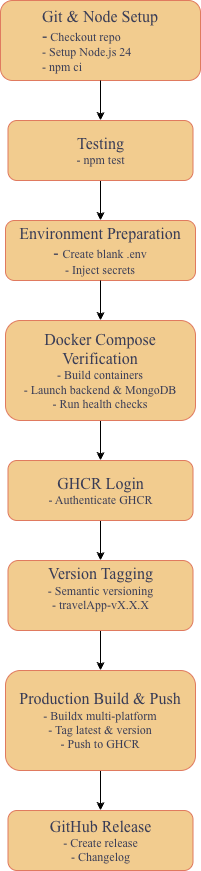

The diagram above was exported from draw.io. Its source (the exported page's mxGraphModel, read from the mxfile embedded in the PNG):
<mxGraphModel dx="1284" dy="670" grid="1" gridSize="10" guides="1" tooltips="1" connect="1" arrows="1" fold="1" page="1" pageScale="1" pageWidth="827" pageHeight="1169" math="0" shadow="0">
  <root>
    <mxCell id="0" />
    <mxCell id="1" parent="0" />
    <mxCell id="-WJ6aBSRE_4T_s_kPwtK-21" parent="1" style="rounded=1;whiteSpace=wrap;html=1;labelBackgroundColor=none;fillColor=#F2CC8F;strokeColor=#E07A5F;fontColor=#393C56;fontFamily=Times New Roman;" value="&lt;div&gt;&lt;span style=&quot;font-size: 16px;&quot;&gt;Git &amp;amp; Node Setup&lt;/span&gt;&lt;/div&gt;&lt;div style=&quot;text-align: left;&quot;&gt;&lt;span style=&quot;font-size: 16px;&quot;&gt;-&lt;/span&gt;&lt;font&gt; Checkout repo&lt;/font&gt;&lt;/div&gt;&lt;div style=&quot;text-align: left;&quot;&gt;&lt;font&gt;- Setup Node.js 24&lt;/font&gt;&lt;/div&gt;&lt;div style=&quot;text-align: left;&quot;&gt;&lt;font&gt;- npm ci&lt;/font&gt;&lt;/div&gt;" vertex="1">
      <mxGeometry height="80" width="200" x="310" y="160" as="geometry" />
    </mxCell>
    <mxCell id="-WJ6aBSRE_4T_s_kPwtK-22" edge="1" parent="1" source="-WJ6aBSRE_4T_s_kPwtK-23" style="edgeStyle=orthogonalEdgeStyle;rounded=0;orthogonalLoop=1;jettySize=auto;html=1;fontFamily=Times New Roman;" target="-WJ6aBSRE_4T_s_kPwtK-24" value="">
      <mxGeometry relative="1" as="geometry" />
    </mxCell>
    <mxCell id="-WJ6aBSRE_4T_s_kPwtK-23" parent="1" style="rounded=1;whiteSpace=wrap;html=1;labelBackgroundColor=none;fillColor=#F2CC8F;strokeColor=#E07A5F;fontColor=#393C56;fontFamily=Times New Roman;" value="&lt;div&gt;&lt;span style=&quot;font-size: 16px;&quot;&gt;Testing&lt;/span&gt;&lt;/div&gt;&lt;div&gt;&lt;font&gt;- npm test&lt;/font&gt;&lt;/div&gt;" vertex="1">
      <mxGeometry height="60" width="185" x="317.5" y="280" as="geometry" />
    </mxCell>
    <mxCell id="-WJ6aBSRE_4T_s_kPwtK-24" parent="1" style="rounded=1;whiteSpace=wrap;html=1;labelBackgroundColor=none;fillColor=#F2CC8F;strokeColor=#E07A5F;fontColor=#393C56;fontFamily=Times New Roman;" value="&lt;div&gt;&lt;span style=&quot;font-size: 16px;&quot;&gt;Environment Preparation&lt;/span&gt;&lt;/div&gt;&lt;div&gt;&lt;span style=&quot;font-size: 16px;&quot;&gt;- &lt;/span&gt;&lt;font&gt;Create blank .env&lt;/font&gt;&lt;/div&gt;&lt;div&gt;&lt;font&gt;- Inject secrets&lt;/font&gt;&lt;/div&gt;" vertex="1">
      <mxGeometry height="60" width="190" x="315" y="380" as="geometry" />
    </mxCell>
    <mxCell id="-WJ6aBSRE_4T_s_kPwtK-25" edge="1" parent="1" source="-WJ6aBSRE_4T_s_kPwtK-21" style="endArrow=classic;html=1;rounded=0;exitX=0.5;exitY=1;exitDx=0;exitDy=0;entryX=0.5;entryY=0;entryDx=0;entryDy=0;fontFamily=Times New Roman;" target="-WJ6aBSRE_4T_s_kPwtK-23" value="">
      <mxGeometry height="50" relative="1" width="50" as="geometry">
        <mxPoint x="430" y="500" as="sourcePoint" />
        <mxPoint x="480" y="450" as="targetPoint" />
      </mxGeometry>
    </mxCell>
    <mxCell id="-WJ6aBSRE_4T_s_kPwtK-26" edge="1" parent="1" source="-WJ6aBSRE_4T_s_kPwtK-24" style="edgeStyle=orthogonalEdgeStyle;rounded=0;orthogonalLoop=1;jettySize=auto;html=1;" target="-WJ6aBSRE_4T_s_kPwtK-28" value="">
      <mxGeometry relative="1" as="geometry">
        <mxPoint x="410" y="480" as="sourcePoint" />
        <mxPoint x="480" y="660" as="targetPoint" />
      </mxGeometry>
    </mxCell>
    <mxCell id="-WJ6aBSRE_4T_s_kPwtK-27" edge="1" parent="1" source="-WJ6aBSRE_4T_s_kPwtK-28" style="edgeStyle=orthogonalEdgeStyle;rounded=0;orthogonalLoop=1;jettySize=auto;html=1;" target="-WJ6aBSRE_4T_s_kPwtK-30" value="">
      <mxGeometry relative="1" as="geometry" />
    </mxCell>
    <mxCell id="-WJ6aBSRE_4T_s_kPwtK-28" parent="1" style="rounded=1;whiteSpace=wrap;html=1;labelBackgroundColor=none;fillColor=#F2CC8F;strokeColor=#E07A5F;fontColor=#393C56;fontFamily=Times New Roman;" value="&lt;div&gt;&lt;span style=&quot;font-size: 16px;&quot;&gt;Docker Compose Verification&lt;/span&gt;&lt;/div&gt;&lt;div&gt;&lt;font&gt;- Build containers&lt;/font&gt;&lt;/div&gt;&lt;div&gt;&lt;font&gt;- Launch backend &amp;amp; MongoDB&lt;/font&gt;&lt;/div&gt;&lt;div&gt;&lt;font&gt;- Run health checks&lt;/font&gt;&lt;/div&gt;" vertex="1">
      <mxGeometry height="100" width="190" x="315" y="480" as="geometry" />
    </mxCell>
    <mxCell id="-WJ6aBSRE_4T_s_kPwtK-29" edge="1" parent="1" source="-WJ6aBSRE_4T_s_kPwtK-30" style="edgeStyle=orthogonalEdgeStyle;rounded=0;orthogonalLoop=1;jettySize=auto;html=1;" target="-WJ6aBSRE_4T_s_kPwtK-32" value="">
      <mxGeometry relative="1" as="geometry" />
    </mxCell>
    <mxCell id="-WJ6aBSRE_4T_s_kPwtK-30" parent="1" style="whiteSpace=wrap;html=1;fontFamily=Times New Roman;fillColor=#F2CC8F;strokeColor=#E07A5F;fontColor=#393C56;rounded=1;labelBackgroundColor=none;" value="&lt;div&gt;&lt;font style=&quot;font-size: 16px;&quot;&gt;GHCR Login&lt;/font&gt;&lt;/div&gt;&lt;div&gt;&lt;span style=&quot;font-size: 12px;&quot;&gt;- Authenticate GHCR&lt;/span&gt;&lt;/div&gt;" vertex="1">
      <mxGeometry height="60" width="185" x="317.5" y="620" as="geometry" />
    </mxCell>
    <mxCell id="-WJ6aBSRE_4T_s_kPwtK-31" edge="1" parent="1" source="-WJ6aBSRE_4T_s_kPwtK-32" style="edgeStyle=orthogonalEdgeStyle;rounded=0;orthogonalLoop=1;jettySize=auto;html=1;" target="-WJ6aBSRE_4T_s_kPwtK-34" value="">
      <mxGeometry relative="1" as="geometry" />
    </mxCell>
    <mxCell id="-WJ6aBSRE_4T_s_kPwtK-32" parent="1" style="whiteSpace=wrap;html=1;fontFamily=Times New Roman;fillColor=#F2CC8F;strokeColor=#E07A5F;fontColor=#393C56;rounded=1;labelBackgroundColor=none;" value="&lt;div&gt;&lt;font style=&quot;font-size: 16px;&quot;&gt;Version Tagging&lt;/font&gt;&lt;/div&gt;&lt;div&gt;&lt;span style=&quot;font-size: 12px;&quot;&gt;- Semantic versioning&lt;/span&gt;&lt;/div&gt;&lt;div&gt;&lt;span style=&quot;font-size: 12px;&quot;&gt;- travelApp-vX.X.X&lt;/span&gt;&lt;/div&gt;&lt;div&gt;&lt;br&gt;&lt;/div&gt;" vertex="1">
      <mxGeometry height="70" width="185" x="317.5" y="720" as="geometry" />
    </mxCell>
    <mxCell id="-WJ6aBSRE_4T_s_kPwtK-33" edge="1" parent="1" source="-WJ6aBSRE_4T_s_kPwtK-34" style="edgeStyle=orthogonalEdgeStyle;rounded=0;orthogonalLoop=1;jettySize=auto;html=1;" target="-WJ6aBSRE_4T_s_kPwtK-35" value="">
      <mxGeometry relative="1" as="geometry" />
    </mxCell>
    <mxCell id="-WJ6aBSRE_4T_s_kPwtK-34" parent="1" style="whiteSpace=wrap;html=1;fontFamily=Times New Roman;fillColor=#F2CC8F;strokeColor=#E07A5F;fontColor=#393C56;rounded=1;labelBackgroundColor=none;" value="&lt;font style=&quot;font-size: 16px;&quot;&gt;Production Build &amp;amp; Push&lt;/font&gt;&lt;br&gt;- Buildx multi-platform&lt;br&gt;- Tag latest &amp;amp; version&lt;br&gt;- Push to GHCR" vertex="1">
      <mxGeometry height="100" width="190" x="315" y="830" as="geometry" />
    </mxCell>
    <mxCell id="-WJ6aBSRE_4T_s_kPwtK-35" parent="1" style="whiteSpace=wrap;html=1;fontFamily=Times New Roman;fillColor=#F2CC8F;strokeColor=#E07A5F;fontColor=#393C56;rounded=1;labelBackgroundColor=none;" value="&lt;div&gt;&lt;font style=&quot;font-size: 16px;&quot;&gt;GitHub Release&lt;/font&gt;&lt;/div&gt;&lt;div&gt;&lt;span style=&quot;font-size: 12px;&quot;&gt;- Create release&lt;/span&gt;&lt;/div&gt;&lt;div&gt;&lt;span style=&quot;font-size: 12px;&quot;&gt;- Changelog&lt;/span&gt;&lt;/div&gt;" vertex="1">
      <mxGeometry height="60" width="185" x="317.5" y="970" as="geometry" />
    </mxCell>
  </root>
</mxGraphModel>